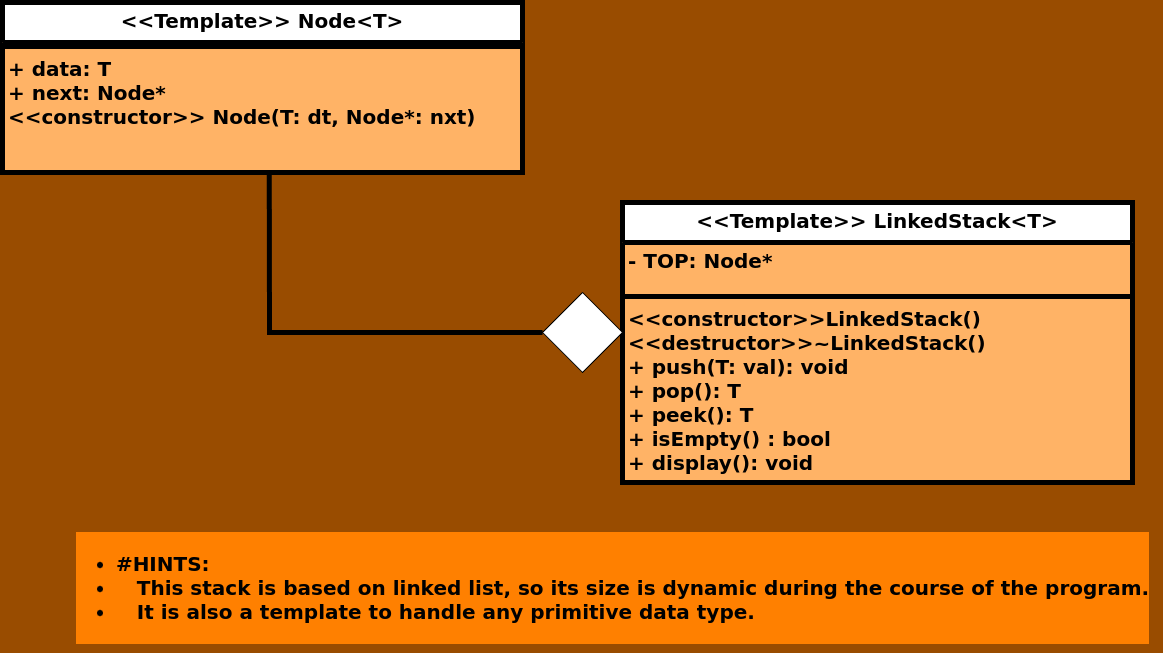

The diagram above was exported from draw.io. Its source (the exported page's mxGraphModel, read from the mxfile embedded in the PNG):
<mxGraphModel dx="-1996" dy="315" grid="1" gridSize="10" guides="1" tooltips="1" connect="1" arrows="1" fold="1" page="1" pageScale="1" pageWidth="827" pageHeight="1169" background="#994C00" math="0" shadow="0">
  <root>
    <mxCell id="WIyWlLk6GJQsqaUBKTNV-0" />
    <mxCell id="WIyWlLk6GJQsqaUBKTNV-1" parent="WIyWlLk6GJQsqaUBKTNV-0" />
    <mxCell id="TBz-uobN2es4_QUExcpi-1" value="&lt;div style=&quot;font-size: 20px;&quot;&gt;&lt;ul&gt;&lt;li style=&quot;text-align: left;&quot;&gt;&lt;b&gt;#HINTS:&lt;/b&gt;&lt;/li&gt;&lt;li style=&quot;text-align: left;&quot;&gt;&lt;b&gt;&amp;nbsp; &amp;nbsp;This stack is based on linked list, so its size is dynamic during the course of the program.&lt;/b&gt;&lt;/li&gt;&lt;li style=&quot;text-align: left;&quot;&gt;&lt;b&gt;&amp;nbsp; &amp;nbsp;It is also a template to handle any primitive data type.&lt;/b&gt;&lt;br&gt;&lt;/li&gt;&lt;/ul&gt;&lt;/div&gt;" style="text;html=1;align=center;verticalAlign=middle;resizable=0;points=[];autosize=1;strokeColor=none;fillColor=none;labelBackgroundColor=#FF8000;" parent="WIyWlLk6GJQsqaUBKTNV-1" vertex="1">
      <mxGeometry x="2730" y="630" width="1100" height="130" as="geometry" />
    </mxCell>
    <mxCell id="Qj4TKJi5WBFzzksW3z4p-4" value="&amp;lt;&amp;lt;Template&amp;gt;&amp;gt; Node&amp;lt;T&amp;gt;" style="swimlane;fontStyle=1;align=center;verticalAlign=top;childLayout=stackLayout;horizontal=1;startSize=40;horizontalStack=0;resizeParent=1;resizeParentMax=0;resizeLast=0;collapsible=1;marginBottom=0;whiteSpace=wrap;html=1;fontSize=20;strokeWidth=5;swimlaneFillColor=#FFB366;" parent="WIyWlLk6GJQsqaUBKTNV-1" vertex="1">
      <mxGeometry x="2670" y="110" width="520" height="170" as="geometry" />
    </mxCell>
    <mxCell id="Qj4TKJi5WBFzzksW3z4p-5" value="&lt;div style=&quot;font-size: 20px;&quot;&gt;&lt;br&gt;&lt;/div&gt;" style="text;strokeColor=none;fillColor=none;align=left;verticalAlign=top;spacingLeft=4;spacingRight=4;overflow=hidden;rotatable=0;points=[[0,0.5],[1,0.5]];portConstraint=eastwest;whiteSpace=wrap;html=1;fontStyle=1;fontSize=20;" parent="Qj4TKJi5WBFzzksW3z4p-4" vertex="1">
      <mxGeometry y="40" width="520" as="geometry" />
    </mxCell>
    <mxCell id="Qj4TKJi5WBFzzksW3z4p-6" value="" style="line;strokeWidth=5;fillColor=none;align=left;verticalAlign=middle;spacingTop=-1;spacingLeft=3;spacingRight=3;rotatable=0;labelPosition=right;points=[];portConstraint=eastwest;strokeColor=inherit;fontStyle=1;fontSize=20;" parent="Qj4TKJi5WBFzzksW3z4p-4" vertex="1">
      <mxGeometry y="40" width="520" height="8" as="geometry" />
    </mxCell>
    <mxCell id="Qj4TKJi5WBFzzksW3z4p-7" value="&lt;div&gt;&lt;div&gt;+ data: T&lt;/div&gt;&lt;div&gt;+ next: Node*&lt;/div&gt;&lt;/div&gt;&lt;div&gt;&amp;lt;&amp;lt;constructor&amp;gt;&amp;gt; Node(T: dt, Node*: nxt)&lt;/div&gt;&lt;div&gt;&lt;br&gt;&lt;/div&gt;" style="text;strokeColor=none;fillColor=none;align=left;verticalAlign=top;spacingLeft=4;spacingRight=4;overflow=hidden;rotatable=0;points=[[0,0.5],[1,0.5]];portConstraint=eastwest;whiteSpace=wrap;html=1;fontStyle=1;fontSize=20;" parent="Qj4TKJi5WBFzzksW3z4p-4" vertex="1">
      <mxGeometry y="48" width="520" height="122" as="geometry" />
    </mxCell>
    <mxCell id="6-tDWmgpf1B-hbvtUbWu-0" value="&amp;lt;&amp;lt;Template&amp;gt;&amp;gt; LinkedStack&amp;lt;T&amp;gt;" style="swimlane;fontStyle=1;align=center;verticalAlign=top;childLayout=stackLayout;horizontal=1;startSize=40;horizontalStack=0;resizeParent=1;resizeParentMax=0;resizeLast=0;collapsible=1;marginBottom=0;whiteSpace=wrap;html=1;fontSize=20;strokeWidth=5;swimlaneFillColor=#FFB366;" parent="WIyWlLk6GJQsqaUBKTNV-1" vertex="1">
      <mxGeometry x="3290" y="310" width="510" height="280" as="geometry" />
    </mxCell>
    <mxCell id="6-tDWmgpf1B-hbvtUbWu-1" value="- TOP: Node*" style="text;strokeColor=none;fillColor=none;align=left;verticalAlign=top;spacingLeft=4;spacingRight=4;overflow=hidden;rotatable=0;points=[[0,0.5],[1,0.5]];portConstraint=eastwest;whiteSpace=wrap;html=1;fontStyle=1;fontSize=20;" parent="6-tDWmgpf1B-hbvtUbWu-0" vertex="1">
      <mxGeometry y="40" width="510" height="50" as="geometry" />
    </mxCell>
    <mxCell id="6-tDWmgpf1B-hbvtUbWu-2" value="" style="line;strokeWidth=5;fillColor=none;align=left;verticalAlign=middle;spacingTop=-1;spacingLeft=3;spacingRight=3;rotatable=0;labelPosition=right;points=[];portConstraint=eastwest;strokeColor=inherit;fontStyle=1;fontSize=20;" parent="6-tDWmgpf1B-hbvtUbWu-0" vertex="1">
      <mxGeometry y="90" width="510" height="8" as="geometry" />
    </mxCell>
    <mxCell id="6-tDWmgpf1B-hbvtUbWu-3" value="&amp;lt;&amp;lt;constructor&amp;gt;&amp;gt;LinkedStack()&lt;br style=&quot;font-size: 20px;&quot;&gt;&amp;lt;&amp;lt;destructor&amp;gt;&amp;gt;~LinkedStack()&lt;br style=&quot;font-size: 20px;&quot;&gt;+ push(T: val): void&lt;br style=&quot;font-size: 20px;&quot;&gt;+ pop(): T&lt;br style=&quot;font-size: 20px;&quot;&gt;+ peek(): T&lt;br style=&quot;font-size: 20px;&quot;&gt;+ isEmpty() : bool&lt;br style=&quot;font-size: 20px;&quot;&gt;+ display(): void&lt;div style=&quot;font-size: 20px;&quot;&gt;&lt;br style=&quot;font-size: 20px;&quot;&gt;&lt;br style=&quot;font-size: 20px;&quot;&gt;&lt;br&gt;&lt;/div&gt;" style="text;strokeColor=none;fillColor=none;align=left;verticalAlign=top;spacingLeft=4;spacingRight=4;overflow=hidden;rotatable=0;points=[[0,0.5],[1,0.5]];portConstraint=eastwest;whiteSpace=wrap;html=1;fontStyle=1;fontSize=20;" parent="6-tDWmgpf1B-hbvtUbWu-0" vertex="1">
      <mxGeometry y="98" width="510" height="182" as="geometry" />
    </mxCell>
    <mxCell id="6-tDWmgpf1B-hbvtUbWu-4" value="" style="endArrow=none;html=1;rounded=0;entryX=0;entryY=0.5;entryDx=0;entryDy=0;exitX=0.513;exitY=1.014;exitDx=0;exitDy=0;exitPerimeter=0;strokeWidth=5;" parent="WIyWlLk6GJQsqaUBKTNV-1" source="Qj4TKJi5WBFzzksW3z4p-7" target="6-tDWmgpf1B-hbvtUbWu-5" edge="1">
      <mxGeometry width="50" height="50" relative="1" as="geometry">
        <mxPoint x="2910" y="480" as="sourcePoint" />
        <mxPoint x="2960" y="430" as="targetPoint" />
        <Array as="points">
          <mxPoint x="2937" y="440" />
        </Array>
      </mxGeometry>
    </mxCell>
    <mxCell id="6-tDWmgpf1B-hbvtUbWu-5" value="" style="rhombus;whiteSpace=wrap;html=1;" parent="WIyWlLk6GJQsqaUBKTNV-1" vertex="1">
      <mxGeometry x="3210" y="400" width="80" height="80" as="geometry" />
    </mxCell>
  </root>
</mxGraphModel>